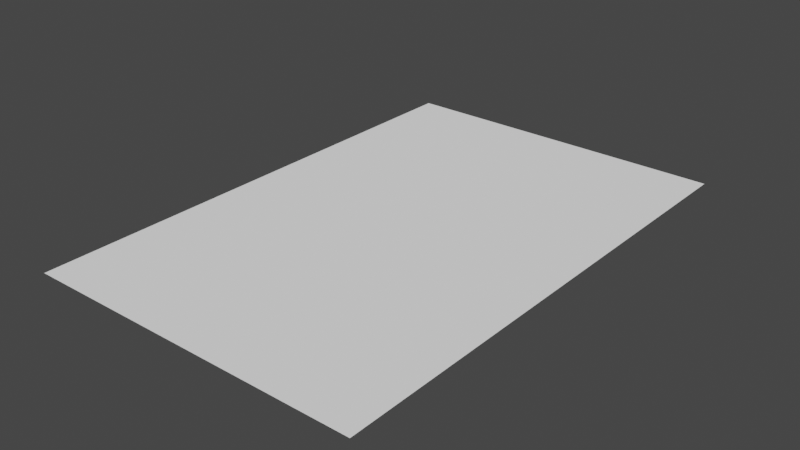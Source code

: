 # Source: Mod_Water_Edge_LargeRound.blend  (saved by Blender 2.80.75; exported with 4.5.12 LTS)
import bpy
from mathutils import Matrix  # noqa: F401  (used for matrix-valued properties, if any)

bpy.ops.wm.read_factory_settings(use_empty=True)
scene = bpy.context.scene
scene.name = 'Scene'

# ---- collections
col_collection = bpy.data.collections.new('Collection'); scene.collection.children.link(col_collection)

# ---- materials (node trees are filled in below, after node groups)
mat_material = bpy.data.materials.new('Material')
mat_material.alpha_threshold = 0.0
mat_material.use_transparent_shadow = False
mat_material.line_color = (0.0, 0.0, 0.0, 1.0)

# ---- material node trees
mat_material.use_nodes = True; mat_material.node_tree.nodes.clear()
_N = mat_material.node_tree.nodes; _L = mat_material.node_tree.links
n0 = _N.new('ShaderNodeOutputMaterial'); n0.name = 'Material Output'; n0.location = (300, 300)
n1 = _N.new('ShaderNodeBsdfPrincipled'); n1.name = 'Principled BSDF'; n1.location = (10, 300)
n1.distribution = 'GGX'
n1.subsurface_method = 'BURLEY'
n1.inputs[2].default_value = 0.0
n1.inputs[3].default_value = 1.45
n1.inputs[13].default_value = 0.0
n1.inputs[27].default_value = (0.0, 0.0, 0.0, 1.0)
n1.inputs[28].default_value = 1.0
n2 = _N.new('ShaderNodeRGB'); n2.name = 'RGB'; n2.location = (-280, 280)
n2.outputs[0].default_value = (1.0, 1.0, 1.0, 1.0)
_L.new(n1.outputs[0], n0.inputs[0])
_L.new(n2.outputs[0], n1.inputs[0])
n0.is_active_output = True

# ---- world
world_world = bpy.data.worlds.new('World'); scene.world = world_world
world_world.use_nodes = True; world_world.node_tree.nodes.clear()
_N = world_world.node_tree.nodes; _L = world_world.node_tree.links
n0 = _N.new('ShaderNodeOutputWorld'); n0.name = 'World Output'; n0.location = (300, 300)
n1 = _N.new('ShaderNodeBackground'); n1.name = 'Background'; n1.location = (10, 300)
n1.inputs[0].default_value = (0.05088, 0.05088, 0.05088, 1.0)
_L.new(n1.outputs[0], n0.inputs[0])
n0.is_active_output = True
world_world.color = (0.05088, 0.05088, 0.05088)
world_world.use_sun_shadow = False
world_world.sun_shadow_jitter_overblur = 0.0

# ---- meshes
me_cube = bpy.data.meshes.new('Cube')
me_cube.from_pydata([(0.8333, -1.5, -0.25), (-0.5, -1.5, -0.25), (0.8333, 0.5, -0.25), (-0.5, 0.5, -0.25)], [], [(1, 0, 2, 3)])
_uv = me_cube.uv_layers.new(name='UVMap')
_uv.uv.foreach_set('vector', [0.125, 0.5, 0.0, 0.5, 0.0, 0.3125, 0.125, 0.3125])
me_cube.materials.append(mat_material)
me_cube.use_remesh_preserve_volume = False
me_cube.use_remesh_preserve_attributes = False
me_cube.use_mirror_vertex_groups = False
me_cube.update()

# ---- objects
ob_model = bpy.data.objects.new('Model', me_cube)

# ---- transforms, parenting, visibility, modifiers, constraints
ob_model.location = (0.0, 0.0, 0.0)
ob_model.lock_rotations_4d = False
ob_model.empty_display_type = 'ARROWS'
ob_model.lineart.crease_threshold = 0.0

# ---- collection membership
col_collection.objects.link(ob_model)

# ---- scene / render settings (as saved in the file)
scene.frame_start = 1; scene.frame_end = 250; scene.frame_set(1)
scene.render.engine = 'BLENDER_EEVEE_NEXT'
scene.cycles.use_denoising = False
scene.cycles.samples = 128
scene.cycles.sampling_pattern = 'TABULATED_SOBOL'
scene.cycles.use_adaptive_sampling = False
scene.cycles.use_light_tree = False
scene.view_settings.view_transform = 'Filmic'
bpy.context.view_layer.update()

# ---- added for rendering (the .blend has no active camera and no usable light): camera, sun
cam_auto = bpy.data.cameras.new('AutoCamera')
cam_auto.lens = 50.0
cam_auto.sensor_width = 36.0
cam_auto.clip_end = 1000.0
ob_auto_camera = bpy.data.objects.new('AutoCamera', cam_auto)
scene.collection.objects.link(ob_auto_camera)
ob_auto_camera.location = (2.39063, -3.16875, 1.52917)
ob_auto_camera.rotation_euler = (1.09748, -7.21219e-08, 0.694738)
scene.camera = ob_auto_camera
light_auto_sun = bpy.data.lights.new('AutoSun', 'SUN')
light_auto_sun.energy = 3.0
light_auto_sun.angle = 0.0523599
ob_auto_sun = bpy.data.objects.new('AutoSun', light_auto_sun)
scene.collection.objects.link(ob_auto_sun)
ob_auto_sun.rotation_euler = (0.872665, 0.174533, 0.523599)
bpy.context.view_layer.update()
